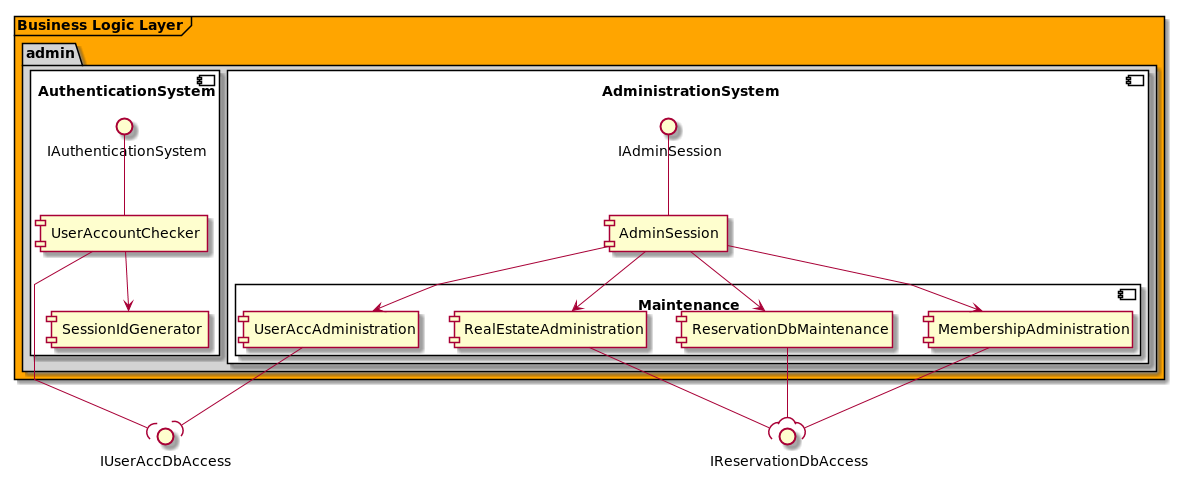

The diagram above was rendered by PlantUML. Its source (embedded in the PNG):
@startuml

skinparam linetype polyline

skinparam package {
    backgroundColor lightgrey
}


    frame "Business Logic Layer" #orange {
        package "admin" {
            component AdministrationSystem #white {
                IAdminSession -- [AdminSession]

                component Maintenance #white {
                    [UserAccAdministration]
                    [ReservationDbMaintenance]
                    [RealEstateAdministration]
                    [MembershipAdministration]
                }

                AdminSession --> UserAccAdministration
                AdminSession --> ReservationDbMaintenance
                AdminSession --> RealEstateAdministration
                AdminSession --> MembershipAdministration
            }

            component AuthenticationSystem #white {
                IAuthenticationSystem -- [UserAccountChecker]
                [SessionIdGenerator]

                UserAccountChecker --> SessionIdGenerator
            }
        }
    }

    IUserAccDbAccess )-- UserAccountChecker

    UserAccAdministration --( IUserAccDbAccess
    ReservationDbMaintenance --( IReservationDbAccess
    RealEstateAdministration --( IReservationDbAccess
    MembershipAdministration --( IReservationDbAccess

@enduml